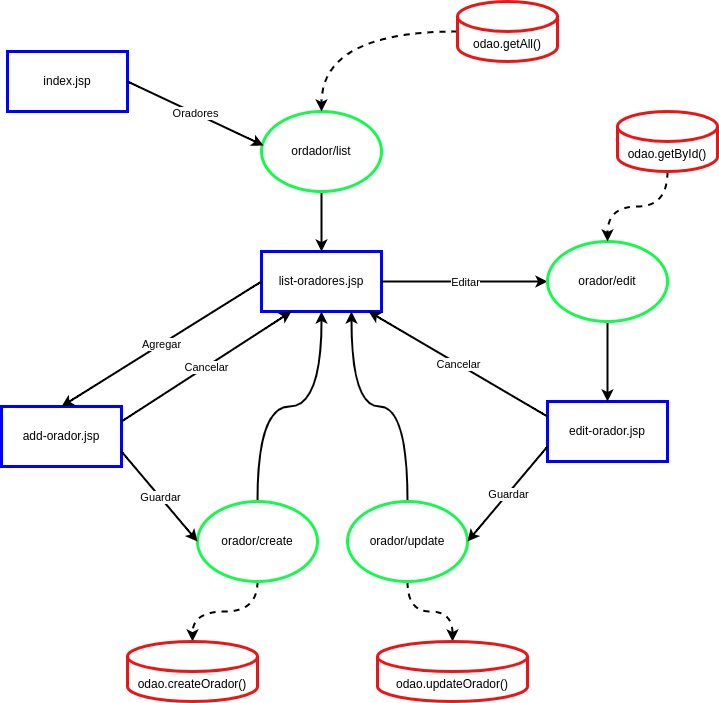

The diagram above was exported from draw.io. Its source (the exported page's mxGraphModel, read from the mxfile embedded in the PNG):
<mxGraphModel dx="1434" dy="766" grid="1" gridSize="10" guides="1" tooltips="1" connect="1" arrows="1" fold="1" page="1" pageScale="1" pageWidth="827" pageHeight="1169" math="0" shadow="0">
  <root>
    <mxCell id="0" />
    <mxCell id="1" parent="0" />
    <mxCell id="ojeskeLJerGghUgkhMg9-1" value="index.jsp" style="rounded=0;whiteSpace=wrap;html=1;strokeColor=#0000FF;strokeWidth=3;" vertex="1" parent="1">
      <mxGeometry x="50" y="160" width="120" height="60" as="geometry" />
    </mxCell>
    <mxCell id="ojeskeLJerGghUgkhMg9-3" value="list-oradores.jsp" style="rounded=0;whiteSpace=wrap;html=1;strokeColor=#0000FF;strokeWidth=3;" vertex="1" parent="1">
      <mxGeometry x="304" y="360" width="120" height="60" as="geometry" />
    </mxCell>
    <mxCell id="ojeskeLJerGghUgkhMg9-6" style="edgeStyle=orthogonalEdgeStyle;curved=1;orthogonalLoop=1;jettySize=auto;html=1;entryX=0.5;entryY=0;entryDx=0;entryDy=0;strokeWidth=2;" edge="1" parent="1" source="ojeskeLJerGghUgkhMg9-4" target="ojeskeLJerGghUgkhMg9-3">
      <mxGeometry relative="1" as="geometry" />
    </mxCell>
    <mxCell id="ojeskeLJerGghUgkhMg9-4" value="ordador/list" style="ellipse;whiteSpace=wrap;html=1;strokeWidth=3;strokeColor=#18f74f;" vertex="1" parent="1">
      <mxGeometry x="304" y="220" width="120" height="80" as="geometry" />
    </mxCell>
    <mxCell id="ojeskeLJerGghUgkhMg9-8" value="add-orador.jsp" style="rounded=0;whiteSpace=wrap;html=1;strokeColor=#0000FF;strokeWidth=3;" vertex="1" parent="1">
      <mxGeometry x="44" y="515" width="120" height="60" as="geometry" />
    </mxCell>
    <mxCell id="ojeskeLJerGghUgkhMg9-11" style="edgeStyle=orthogonalEdgeStyle;curved=1;orthogonalLoop=1;jettySize=auto;html=1;entryX=0.5;entryY=1;entryDx=0;entryDy=0;strokeWidth=2;" edge="1" parent="1" source="ojeskeLJerGghUgkhMg9-9" target="ojeskeLJerGghUgkhMg9-3">
      <mxGeometry relative="1" as="geometry" />
    </mxCell>
    <mxCell id="ojeskeLJerGghUgkhMg9-18" style="edgeStyle=orthogonalEdgeStyle;curved=1;orthogonalLoop=1;jettySize=auto;html=1;strokeWidth=2;dashed=1;" edge="1" parent="1" source="ojeskeLJerGghUgkhMg9-9" target="ojeskeLJerGghUgkhMg9-17">
      <mxGeometry relative="1" as="geometry" />
    </mxCell>
    <mxCell id="ojeskeLJerGghUgkhMg9-9" value="orador/create" style="ellipse;whiteSpace=wrap;html=1;strokeWidth=3;strokeColor=#18f74f;" vertex="1" parent="1">
      <mxGeometry x="240" y="610" width="120" height="80" as="geometry" />
    </mxCell>
    <mxCell id="ojeskeLJerGghUgkhMg9-15" value="" style="endArrow=classic;html=1;curved=1;exitX=1;exitY=0.75;exitDx=0;exitDy=0;entryX=0;entryY=0.5;entryDx=0;entryDy=0;strokeWidth=2;" edge="1" parent="1" source="ojeskeLJerGghUgkhMg9-8" target="ojeskeLJerGghUgkhMg9-9">
      <mxGeometry relative="1" as="geometry">
        <mxPoint x="74" y="560" as="sourcePoint" />
        <mxPoint x="174" y="560" as="targetPoint" />
      </mxGeometry>
    </mxCell>
    <mxCell id="ojeskeLJerGghUgkhMg9-16" value="Guardar" style="edgeLabel;resizable=0;html=1;align=center;verticalAlign=middle;" connectable="0" vertex="1" parent="ojeskeLJerGghUgkhMg9-15">
      <mxGeometry relative="1" as="geometry" />
    </mxCell>
    <mxCell id="ojeskeLJerGghUgkhMg9-17" value="odao.createOrador()" style="shape=cylinder3;whiteSpace=wrap;html=1;boundedLbl=1;backgroundOutline=1;size=15;strokeWidth=3;strokeColor=#e81717;" vertex="1" parent="1">
      <mxGeometry x="170" y="750" width="130" height="60" as="geometry" />
    </mxCell>
    <mxCell id="ojeskeLJerGghUgkhMg9-19" value="" style="endArrow=classic;html=1;curved=1;exitX=1;exitY=0.25;exitDx=0;exitDy=0;entryX=0.25;entryY=1;entryDx=0;entryDy=0;strokeWidth=2;" edge="1" parent="1" source="ojeskeLJerGghUgkhMg9-8" target="ojeskeLJerGghUgkhMg9-3">
      <mxGeometry relative="1" as="geometry">
        <mxPoint x="164" y="480" as="sourcePoint" />
        <mxPoint x="264" y="480" as="targetPoint" />
      </mxGeometry>
    </mxCell>
    <mxCell id="ojeskeLJerGghUgkhMg9-20" value="Cancelar" style="edgeLabel;resizable=0;html=1;align=center;verticalAlign=middle;" connectable="0" vertex="1" parent="ojeskeLJerGghUgkhMg9-19">
      <mxGeometry relative="1" as="geometry" />
    </mxCell>
    <mxCell id="ojeskeLJerGghUgkhMg9-21" value="" style="endArrow=classic;html=1;curved=1;entryX=0.5;entryY=0;entryDx=0;entryDy=0;exitX=0;exitY=0.5;exitDx=0;exitDy=0;strokeWidth=2;" edge="1" parent="1" source="ojeskeLJerGghUgkhMg9-3" target="ojeskeLJerGghUgkhMg9-8">
      <mxGeometry relative="1" as="geometry">
        <mxPoint x="100" y="380" as="sourcePoint" />
        <mxPoint x="200" y="380" as="targetPoint" />
      </mxGeometry>
    </mxCell>
    <mxCell id="ojeskeLJerGghUgkhMg9-22" value="Agregar" style="edgeLabel;resizable=0;html=1;align=center;verticalAlign=middle;" connectable="0" vertex="1" parent="ojeskeLJerGghUgkhMg9-21">
      <mxGeometry relative="1" as="geometry" />
    </mxCell>
    <mxCell id="ojeskeLJerGghUgkhMg9-24" value="edit-orador.jsp" style="rounded=0;whiteSpace=wrap;html=1;strokeColor=#0000FF;strokeWidth=3;" vertex="1" parent="1">
      <mxGeometry x="590" y="510" width="120" height="60" as="geometry" />
    </mxCell>
    <mxCell id="ojeskeLJerGghUgkhMg9-25" value="" style="endArrow=classic;html=1;curved=1;entryX=0;entryY=0.5;entryDx=0;entryDy=0;strokeWidth=2;" edge="1" parent="1" source="ojeskeLJerGghUgkhMg9-3" target="ojeskeLJerGghUgkhMg9-27">
      <mxGeometry relative="1" as="geometry">
        <mxPoint x="424" y="390" as="sourcePoint" />
        <mxPoint x="524" y="390" as="targetPoint" />
      </mxGeometry>
    </mxCell>
    <mxCell id="ojeskeLJerGghUgkhMg9-26" value="Editar" style="edgeLabel;resizable=0;html=1;align=center;verticalAlign=middle;" connectable="0" vertex="1" parent="ojeskeLJerGghUgkhMg9-25">
      <mxGeometry relative="1" as="geometry" />
    </mxCell>
    <mxCell id="ojeskeLJerGghUgkhMg9-28" style="edgeStyle=orthogonalEdgeStyle;curved=1;orthogonalLoop=1;jettySize=auto;html=1;entryX=0.5;entryY=0;entryDx=0;entryDy=0;strokeWidth=2;" edge="1" parent="1" source="ojeskeLJerGghUgkhMg9-27" target="ojeskeLJerGghUgkhMg9-24">
      <mxGeometry relative="1" as="geometry" />
    </mxCell>
    <mxCell id="ojeskeLJerGghUgkhMg9-27" value="orador/edit" style="ellipse;whiteSpace=wrap;html=1;strokeWidth=3;strokeColor=#18f74f;" vertex="1" parent="1">
      <mxGeometry x="590" y="350" width="120" height="80" as="geometry" />
    </mxCell>
    <mxCell id="ojeskeLJerGghUgkhMg9-29" value="" style="endArrow=classic;html=1;curved=1;entryX=0.892;entryY=1;entryDx=0;entryDy=0;entryPerimeter=0;exitX=0;exitY=0.25;exitDx=0;exitDy=0;strokeWidth=2;" edge="1" parent="1" source="ojeskeLJerGghUgkhMg9-24" target="ojeskeLJerGghUgkhMg9-3">
      <mxGeometry relative="1" as="geometry">
        <mxPoint x="370" y="490" as="sourcePoint" />
        <mxPoint x="470" y="490" as="targetPoint" />
      </mxGeometry>
    </mxCell>
    <mxCell id="ojeskeLJerGghUgkhMg9-30" value="Cancelar" style="edgeLabel;resizable=0;html=1;align=center;verticalAlign=middle;" connectable="0" vertex="1" parent="ojeskeLJerGghUgkhMg9-29">
      <mxGeometry relative="1" as="geometry" />
    </mxCell>
    <mxCell id="ojeskeLJerGghUgkhMg9-32" style="edgeStyle=orthogonalEdgeStyle;curved=1;orthogonalLoop=1;jettySize=auto;html=1;dashed=1;strokeWidth=2;" edge="1" parent="1" source="ojeskeLJerGghUgkhMg9-31" target="ojeskeLJerGghUgkhMg9-27">
      <mxGeometry relative="1" as="geometry" />
    </mxCell>
    <mxCell id="ojeskeLJerGghUgkhMg9-31" value="odao.getById()" style="shape=cylinder3;whiteSpace=wrap;html=1;boundedLbl=1;backgroundOutline=1;size=15;strokeWidth=3;strokeColor=#e81717;" vertex="1" parent="1">
      <mxGeometry x="660" y="220" width="100" height="60" as="geometry" />
    </mxCell>
    <mxCell id="ojeskeLJerGghUgkhMg9-37" style="edgeStyle=orthogonalEdgeStyle;curved=1;orthogonalLoop=1;jettySize=auto;html=1;entryX=0.5;entryY=0;entryDx=0;entryDy=0;entryPerimeter=0;dashed=1;strokeWidth=2;" edge="1" parent="1" source="ojeskeLJerGghUgkhMg9-33" target="ojeskeLJerGghUgkhMg9-36">
      <mxGeometry relative="1" as="geometry" />
    </mxCell>
    <mxCell id="ojeskeLJerGghUgkhMg9-38" style="edgeStyle=orthogonalEdgeStyle;curved=1;orthogonalLoop=1;jettySize=auto;html=1;entryX=0.75;entryY=1;entryDx=0;entryDy=0;strokeWidth=2;" edge="1" parent="1" source="ojeskeLJerGghUgkhMg9-33" target="ojeskeLJerGghUgkhMg9-3">
      <mxGeometry relative="1" as="geometry" />
    </mxCell>
    <mxCell id="ojeskeLJerGghUgkhMg9-33" value="orador/update" style="ellipse;whiteSpace=wrap;html=1;strokeWidth=3;strokeColor=#18f74f;" vertex="1" parent="1">
      <mxGeometry x="390" y="610" width="120" height="80" as="geometry" />
    </mxCell>
    <mxCell id="ojeskeLJerGghUgkhMg9-34" value="" style="endArrow=classic;html=1;curved=1;entryX=1;entryY=0.5;entryDx=0;entryDy=0;exitX=0;exitY=0.75;exitDx=0;exitDy=0;strokeWidth=2;" edge="1" parent="1" source="ojeskeLJerGghUgkhMg9-24" target="ojeskeLJerGghUgkhMg9-33">
      <mxGeometry relative="1" as="geometry">
        <mxPoint x="440" y="560" as="sourcePoint" />
        <mxPoint x="550" y="590" as="targetPoint" />
      </mxGeometry>
    </mxCell>
    <mxCell id="ojeskeLJerGghUgkhMg9-35" value="Guardar" style="edgeLabel;resizable=0;html=1;align=center;verticalAlign=middle;" connectable="0" vertex="1" parent="ojeskeLJerGghUgkhMg9-34">
      <mxGeometry relative="1" as="geometry" />
    </mxCell>
    <mxCell id="ojeskeLJerGghUgkhMg9-36" value="odao.updateOrador()" style="shape=cylinder3;whiteSpace=wrap;html=1;boundedLbl=1;backgroundOutline=1;size=15;strokeWidth=3;strokeColor=#e81717;" vertex="1" parent="1">
      <mxGeometry x="420" y="750" width="150" height="60" as="geometry" />
    </mxCell>
    <mxCell id="ojeskeLJerGghUgkhMg9-40" style="edgeStyle=orthogonalEdgeStyle;curved=1;orthogonalLoop=1;jettySize=auto;html=1;entryX=0.5;entryY=0;entryDx=0;entryDy=0;strokeWidth=2;dashed=1;" edge="1" parent="1" source="ojeskeLJerGghUgkhMg9-39" target="ojeskeLJerGghUgkhMg9-4">
      <mxGeometry relative="1" as="geometry" />
    </mxCell>
    <mxCell id="ojeskeLJerGghUgkhMg9-39" value="odao.getAll()" style="shape=cylinder3;whiteSpace=wrap;html=1;boundedLbl=1;backgroundOutline=1;size=15;strokeWidth=3;strokeColor=#e81717;" vertex="1" parent="1">
      <mxGeometry x="500" y="110" width="100" height="60" as="geometry" />
    </mxCell>
    <mxCell id="ojeskeLJerGghUgkhMg9-41" value="" style="endArrow=classic;html=1;curved=1;exitX=1;exitY=0.5;exitDx=0;exitDy=0;entryX=0.017;entryY=0.425;entryDx=0;entryDy=0;entryPerimeter=0;strokeWidth=2;" edge="1" parent="1" source="ojeskeLJerGghUgkhMg9-1" target="ojeskeLJerGghUgkhMg9-4">
      <mxGeometry relative="1" as="geometry">
        <mxPoint x="150" y="300" as="sourcePoint" />
        <mxPoint x="250" y="300" as="targetPoint" />
      </mxGeometry>
    </mxCell>
    <mxCell id="ojeskeLJerGghUgkhMg9-42" value="Oradores" style="edgeLabel;resizable=0;html=1;align=center;verticalAlign=middle;strokeColor=#e81717;strokeWidth=3;" connectable="0" vertex="1" parent="ojeskeLJerGghUgkhMg9-41">
      <mxGeometry relative="1" as="geometry" />
    </mxCell>
  </root>
</mxGraphModel>